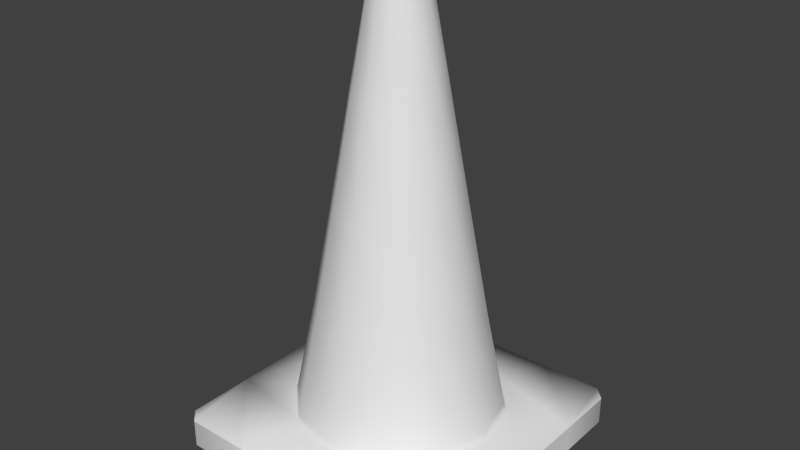 # Source: cone.blend  (saved by Blender 2.75.0; exported with 4.5.12 LTS)
import bpy
from mathutils import Matrix  # noqa: F401  (used for matrix-valued properties, if any)

bpy.ops.wm.read_factory_settings(use_empty=True)
scene = bpy.context.scene
scene.name = 'Scene'

# ---- collections
col_collection_11 = bpy.data.collections.new('Collection 11'); scene.collection.children.link(col_collection_11)

# ---- materials (node trees are filled in below, after node groups)
mat_material_001 = bpy.data.materials.new('Material.001')
mat_material_001.alpha_threshold = 0.0
mat_material_001.use_transparent_shadow = False
mat_material_001.roughness = 0.5

# ---- material node trees

# ---- world
world_world = bpy.data.worlds.new('World'); scene.world = world_world
world_world.color = (0.05088, 0.05088, 0.05088)
world_world.use_sun_shadow = False
world_world.sun_shadow_jitter_overblur = 0.0
world_world.cycles.sampling_method = 'MANUAL'
world_world.cycles.sample_map_resolution = 256

# ---- meshes
me_cylinder_001 = bpy.data.meshes.new('Cylinder.001')
me_cylinder_001.from_pydata([(-1.218e-08, 0.1606, 0.06311), (-8.716e-10, 0.04194, 0.7112), (0.0803, 0.1391, 0.06311), (0.02097, 0.03632, 0.7112), (0.1391, 0.0803, 0.06311), (0.03632, 0.02097, 0.7112), (0.1606, -3.383e-07, 0.06311), (0.04194, -1.783e-08, 0.7112), (0.1391, -0.0803, 0.06311), (0.03632, -0.02097, 0.7112), (0.0803, -0.1391, 0.06311), (0.02097, -0.03632, 0.7112), (1.207e-08, -0.1606, 0.06311), (5.461e-09, -0.04194, 0.7112), (-0.0803, -0.1391, 0.06311), (-0.02097, -0.03632, 0.7112), (-0.1391, -0.0803, 0.06311), (-0.03632, -0.02097, 0.7112), (-0.1606, -4.059e-07, 0.06311), (-0.04194, -3.549e-08, 0.7112), (-0.1391, 0.0803, 0.06311), (-0.03632, 0.02097, 0.7112), (-0.0803, 0.1391, 0.06311), (-0.02097, 0.03632, 0.7112), (-0.2286, 0.0, 0.04728), (-0.2286, 0.0, 0.0), (0.2286, 0.0, 0.04728), (0.2286, 0.0, 0.0), (-0.2286, 0.1036, 0.04728), (0.1073, -0.2286, 0.04728), (0.2286, 0.1161, 0.0), (0.1073, -0.2286, 0.0), (-0.2286, 0.1036, 0.0), (0.2286, 0.1161, 0.04728), (-0.2286, -0.1036, 0.0), (0.2286, -0.1092, 0.04728), (-0.2286, -0.1036, 0.04728), (0.2286, -0.1092, 0.0), (0.0, 0.2286, 0.04728), (0.0, 0.2286, 0.0), (0.0, -0.2286, 0.04728), (0.0, -0.2286, 0.0), (0.1143, 0.2286, 0.0), (0.1143, 0.2286, 0.04728), (-0.1143, 0.2286, 0.04728), (-0.1143, 0.2286, 0.0), (-0.1073, -0.2286, 0.04728), (-0.1073, -0.2286, 0.0), (-0.211, -0.2286, 0.0), (-0.2286, -0.211, 0.0), (-0.2286, 0.211, 0.0), (-0.211, 0.2286, 0.0), (0.211, 0.2286, 0.0), (0.2286, 0.211, 0.0), (0.2286, -0.211, 0.0), (0.211, -0.2286, 0.0), (-0.2286, -0.211, 0.04728), (-0.211, -0.2286, 0.04728), (-0.211, 0.2286, 0.04728), (-0.2286, 0.211, 0.04728), (0.2286, 0.211, 0.04728), (0.211, 0.2286, 0.04728), (0.211, -0.2286, 0.04728), (0.2286, -0.211, 0.04728), (-0.2223, 9.59e-06, 0.0), (0.2223, 9.59e-06, 0.0), (0.2223, 0.1129, 0.0), (0.1043, -0.2222, 0.0), (-0.2223, 0.1007, 0.0), (-0.2223, -0.1007, 0.0), (0.2223, -0.1061, 0.0), (3.365e-10, 0.2223, 0.0), (3.365e-10, -0.2222, 0.0), (0.1111, 0.2223, 0.0), (-0.1111, 0.2223, 0.0), (-0.1043, -0.2222, 0.0), (-0.2052, -0.2222, 0.0), (-0.2223, -0.2052, 0.0), (-0.2223, 0.2052, 0.0), (-0.2052, 0.2223, 0.0), (0.2052, 0.2223, 0.0), (0.2223, 0.2052, 0.0), (0.2223, -0.2052, 0.0), (0.2052, -0.2222, 0.0), (-0.1822, 7.004e-05, 0.0), (0.1822, 7.004e-05, 0.0), (0.1822, 0.09261, 0.0), (0.0855, -0.1822, 0.0), (-0.1822, 0.08262, 0.0), (-0.1822, -0.07766, 0.0), (0.1822, -0.08215, 0.0), (1.121e-10, 0.1823, 0.0), (1.121e-10, -0.1822, 0.0), (0.09111, 0.1823, 0.0), (-0.09111, 0.1823, 0.0), (-0.0855, -0.1822, 0.0), (-0.1682, -0.1822, 0.0), (-0.1822, -0.1681, 0.0), (-0.1822, 0.1683, 0.0), (-0.1682, 0.1823, 0.0), (0.1682, 0.1823, 0.0), (0.1822, 0.1683, 0.0), (0.1822, -0.1681, 0.0), (0.1682, -0.1822, 0.0), (-5.627e-10, 0.02135, 0.7112), (0.01067, 0.01849, 0.7112), (0.01849, 0.01067, 0.7112), (0.02135, -2e-08, 0.7112), (0.01849, -0.01067, 0.7112), (0.01067, -0.01849, 0.7112), (2.661e-09, -0.02135, 0.7112), (-0.01067, -0.01849, 0.7112), (-0.01849, -0.01067, 0.7112), (-0.02135, -2.899e-08, 0.7112), (-0.01849, 0.01067, 0.7112), (-0.01067, 0.01849, 0.7112), (-1.675e-10, 0.128, 0.2251), (-5.873e-10, 0.0988, 0.3872), (-7.33e-10, 0.07005, 0.5492), (0.03502, 0.06066, 0.5492), (0.0494, 0.08556, 0.3872), (0.06399, 0.1108, 0.2251), (0.06066, 0.03502, 0.5492), (0.08556, 0.0494, 0.3872), (0.1108, 0.06399, 0.2251), (0.07005, -1.478e-08, 0.5492), (0.0988, -1.166e-08, 0.3872), (0.128, -9.182e-09, 0.2251), (0.06066, -0.03502, 0.5492), (0.08556, -0.0494, 0.3872), (0.1108, -0.06399, 0.2251), (0.03502, -0.06066, 0.5492), (0.0494, -0.08556, 0.3872), (0.06399, -0.1108, 0.2251), (9.844e-09, -0.07005, 0.5492), (1.433e-08, -0.0988, 0.3872), (1.916e-08, -0.128, 0.2251), (-0.03502, -0.06066, 0.5492), (-0.0494, -0.08556, 0.3872), (-0.06399, -0.1108, 0.2251), (-0.06066, -0.03502, 0.5492), (-0.08556, -0.0494, 0.3872), (-0.1108, -0.06399, 0.2251), (-0.07005, -4.429e-08, 0.5492), (-0.0988, -5.327e-08, 0.3872), (-0.128, -6.309e-08, 0.2251), (-0.06066, 0.03502, 0.5492), (-0.08556, 0.0494, 0.3872), (-0.1108, 0.06399, 0.2251), (-0.03502, 0.06066, 0.5492), (-0.0494, 0.08556, 0.3872), (-0.06399, 0.1108, 0.2251), (-8.635e-10, 0.04095, 0.7112), (-0.02047, 0.03546, 0.7112), (-0.03546, 0.02047, 0.7112), (-0.04095, -3.517e-08, 0.7112), (-0.03546, -0.02047, 0.7112), (-0.02047, -0.03546, 0.7112), (5.319e-09, -0.04095, 0.7112), (0.02047, -0.03546, 0.7112), (0.03546, -0.02047, 0.7112), (0.04095, -1.792e-08, 0.7112), (0.03546, 0.02047, 0.7112), (0.02047, 0.03546, 0.7112), (-0.01769, 0.03064, 0.7112), (-0.03064, 0.01769, 0.7112), (-0.03538, -3.333e-08, 0.7112), (-0.03064, -0.01769, 0.7112), (-0.01769, -0.03064, 0.7112), (4.523e-09, -0.03538, 0.7112), (0.01769, -0.03064, 0.7112), (0.03064, -0.01769, 0.7112), (0.03538, -1.843e-08, 0.7112), (0.03064, 0.01769, 0.7112), (0.01769, 0.03064, 0.7112), (-8.183e-10, 0.03538, 0.7112), (-8.493e-10, 0.0438, 0.6973), (0.0219, 0.03793, 0.6973), (0.03793, 0.0219, 0.6973), (0.0438, -1.766e-08, 0.6973), (0.03793, -0.0219, 0.6973), (0.0219, -0.03793, 0.6973), (5.764e-09, -0.0438, 0.6973), (-0.0219, -0.03793, 0.6973), (-0.03793, -0.0219, 0.6973), (-0.0438, -3.611e-08, 0.6973), (-0.03793, 0.0219, 0.6973), (-0.0219, 0.03793, 0.6973), (0.07956, 0.1378, 0.06933), (0.1378, 0.07956, 0.06933), (0.1591, -3.385e-07, 0.06933), (0.1378, -0.07956, 0.06933), (0.07956, -0.1378, 0.06933), (1.183e-08, -0.1591, 0.06933), (-0.07956, -0.1378, 0.06933), (-0.1378, -0.07956, 0.06933), (-0.1591, -4.055e-07, 0.06933), (-0.1378, 0.07956, 0.06933), (-0.07956, 0.1378, 0.06933), (-1.22e-08, 0.1591, 0.06933), (0.1428, 0.08184, 0.06256), (0.1635, -3.38e-07, 0.06256), (-1.218e-08, 0.1635, 0.06256), (0.08177, 0.1428, 0.06256), (-0.08177, 0.1428, 0.06256), (0.1428, -0.08166, 0.06256), (-0.1635, -4.034e-07, 0.06256), (-0.1428, 0.08138, 0.06256), (-0.1428, -0.08138, 0.06256), (1.124e-08, -0.1635, 0.06256), (0.08151, -0.1428, 0.06256), (-0.08151, -0.1428, 0.06256), (0.2286, 0.0, 0.04422), (-0.2286, 0.0, 0.04422), (0.2286, 0.1161, 0.04422), (-0.2286, 0.1036, 0.04422), (0.1073, -0.2286, 0.04422), (-0.2286, -0.1036, 0.04422), (0.2286, -0.1092, 0.04422), (-0.1143, 0.2286, 0.04422), (0.1143, 0.2286, 0.04422), (0.0, -0.2286, 0.04422), (0.0, 0.2286, 0.04422), (-0.1073, -0.2286, 0.04422), (-0.211, -0.2286, 0.04422), (-0.2286, -0.211, 0.04422), (-0.211, 0.2286, 0.04422), (-0.2286, 0.211, 0.04422), (0.2286, 0.211, 0.04422), (0.211, 0.2286, 0.04422), (0.211, -0.2286, 0.04422), (0.2286, -0.211, 0.04422), (0.2286, 0.0, 0.002453), (-0.2286, 0.0, 0.002453), (0.2286, 0.1161, 0.002453), (-0.2286, 0.1036, 0.002453), (0.1073, -0.2286, 0.002453), (-0.2286, -0.1036, 0.002453), (0.2286, -0.1092, 0.002453), (-0.1143, 0.2286, 0.002453), (0.1143, 0.2286, 0.002453), (0.0, -0.2286, 0.002453), (0.0, 0.2286, 0.002453), (-0.1073, -0.2286, 0.002453), (-0.2286, -0.211, 0.002453), (-0.211, 0.2286, 0.002453), (0.2286, 0.211, 0.002453), (0.211, -0.2286, 0.002453), (-0.211, -0.2286, 0.002453), (-0.2286, 0.211, 0.002453), (0.211, 0.2286, 0.002453), (0.2286, -0.211, 0.002453), (-0.008659, 0.03694, 0.7095), (0.01097, 0.03632, 0.7095), (0.02766, 0.02597, 0.7095), (0.03694, 0.008659, 0.7095), (0.03632, -0.01097, 0.7095), (0.02597, -0.02766, 0.7095), (0.008659, -0.03694, 0.7095), (-0.01097, -0.03632, 0.7095), (-0.02766, -0.02597, 0.7095), (-0.03694, -0.008659, 0.7095), (-0.03632, 0.01097, 0.7095), (-0.02597, 0.02766, 0.7095), (-0.03468, 0.148, 0.0637), (0.04394, 0.1455, 0.0637), (0.1108, 0.104, 0.0637), (0.148, 0.03468, 0.0637), (0.1455, -0.04394, 0.0637), (0.104, -0.1108, 0.0637), (0.03468, -0.148, 0.0637), (-0.04394, -0.1455, 0.0637), (-0.1108, -0.104, 0.0637), (-0.148, -0.03468, 0.0637), (-0.1455, 0.04394, 0.0637), (-0.104, 0.1108, 0.0637), (-0.1122, 0.0004556, 0.04418), (0.1122, 0.001197, 0.04418), (0.1066, 0.03586, 0.04418), (0.03504, -0.1058, 0.04418), (-0.1069, 0.03516, 0.04418), (-0.1066, -0.03421, 0.04418), (0.1069, -0.03351, 0.04418), (-0.0003709, 0.1131, 0.04418), (0.0003709, -0.1114, 0.04418), (0.03433, 0.1077, 0.04418), (-0.03504, 0.1075, 0.04418), (-0.03433, -0.106, 0.04418), (-0.06568, -0.0902, 0.04418), (-0.09059, -0.06545, 0.04418), (-0.09103, 0.0665, 0.04418), (-0.06628, 0.09142, 0.04418), (0.06568, 0.09185, 0.04418), (0.09059, 0.0671, 0.04418), (0.09103, -0.06485, 0.04418), (0.06628, -0.08976, 0.04418)], [], [(176, 1, 3, 177), (177, 3, 5, 178), (178, 5, 7, 179), (179, 7, 9, 180), (180, 9, 11, 181), (181, 11, 13, 182), (182, 13, 15, 183), (183, 15, 17, 184), (184, 17, 19, 185), (185, 19, 21, 186), (186, 21, 23, 187), (187, 23, 1, 176), (238, 251, 54, 37), (247, 236, 31, 55), (211, 208, 36, 46), (245, 239, 45, 51), (234, 232, 27, 30), (237, 233, 25, 34), (240, 250, 52, 42), (200, 201, 26, 33), (233, 235, 32, 25), (241, 243, 47, 41), (202, 38, 44, 204), (206, 24, 36, 208), (232, 238, 37, 27), (203, 200, 33, 43), (28, 207, 204, 44), (242, 240, 42, 39), (201, 200, 4, 6), (203, 43, 38, 202), (207, 28, 24, 206), (235, 249, 50, 32), (236, 241, 41, 31), (239, 242, 39, 45), (205, 201, 6, 8), (211, 46, 40, 209), (246, 234, 30, 53), (210, 29, 35, 205), (209, 40, 29, 210), (243, 248, 48, 47), (224, 57, 56, 225), (245, 51, 50, 249), (246, 53, 52, 250), (247, 55, 54, 251), (244, 237, 34, 49), (36, 56, 57, 46), (29, 62, 63, 35), (33, 60, 61, 43), (44, 58, 59, 28), (50, 51, 79, 78), (49, 34, 69, 77), (48, 49, 77, 76), (37, 54, 82, 70), (41, 47, 75, 72), (55, 31, 67, 83), (39, 42, 73, 71), (42, 52, 80, 73), (53, 30, 66, 81), (27, 37, 70, 65), (54, 55, 83, 82), (25, 32, 68, 64), (32, 50, 78, 68), (31, 41, 72, 67), (52, 53, 81, 80), (51, 45, 74, 79), (30, 27, 65, 66), (34, 25, 64, 69), (45, 39, 71, 74), (47, 48, 76, 75), (83, 67, 87, 103), (74, 71, 91, 94), (81, 66, 86, 101), (71, 73, 93, 91), (67, 72, 92, 87), (79, 74, 94, 99), (65, 70, 90, 85), (77, 69, 89, 97), (80, 81, 101, 100), (70, 82, 102, 90), (76, 77, 97, 96), (73, 80, 100, 93), (72, 75, 95, 92), (69, 64, 84, 89), (68, 78, 98, 88), (66, 65, 85, 86), (75, 76, 96, 95), (64, 68, 88, 84), (82, 83, 103, 102), (78, 79, 99, 98), (175, 164, 115, 104), (164, 165, 114, 115), (165, 166, 113, 114), (166, 167, 112, 113), (167, 168, 111, 112), (168, 169, 110, 111), (169, 170, 109, 110), (170, 171, 108, 109), (171, 172, 107, 108), (172, 173, 106, 107), (173, 174, 105, 106), (174, 175, 104, 105), (198, 151, 116, 199), (151, 150, 117, 116), (150, 149, 118, 117), (197, 148, 151, 198), (148, 147, 150, 151), (147, 146, 149, 150), (196, 145, 148, 197), (145, 144, 147, 148), (144, 143, 146, 147), (195, 142, 145, 196), (142, 141, 144, 145), (141, 140, 143, 144), (194, 139, 142, 195), (139, 138, 141, 142), (138, 137, 140, 141), (193, 136, 139, 194), (136, 135, 138, 139), (135, 134, 137, 138), (192, 133, 136, 193), (133, 132, 135, 136), (132, 131, 134, 135), (191, 130, 133, 192), (130, 129, 132, 133), (129, 128, 131, 132), (190, 127, 130, 191), (127, 126, 129, 130), (126, 125, 128, 129), (189, 124, 127, 190), (124, 123, 126, 127), (123, 122, 125, 126), (188, 121, 124, 189), (121, 120, 123, 124), (120, 119, 122, 123), (199, 116, 121, 188), (116, 117, 120, 121), (117, 118, 119, 120), (3, 1, 152, 163), (5, 3, 163, 162), (7, 5, 162, 161), (9, 7, 161, 160), (11, 9, 160, 159), (13, 11, 159, 158), (15, 13, 158, 157), (17, 15, 157, 156), (19, 17, 156, 155), (21, 19, 155, 154), (23, 21, 154, 153), (1, 23, 153, 152), (163, 152, 175, 174), (162, 163, 174, 173), (161, 162, 173, 172), (160, 161, 172, 171), (159, 160, 171, 170), (158, 159, 170, 169), (157, 158, 169, 168), (156, 157, 168, 167), (155, 156, 167, 166), (154, 155, 166, 165), (153, 154, 165, 164), (152, 153, 164, 175), (149, 187, 176, 118), (146, 186, 187, 149), (143, 185, 186, 146), (140, 184, 185, 143), (137, 183, 184, 140), (134, 182, 183, 137), (131, 181, 182, 134), (128, 180, 181, 131), (125, 179, 180, 128), (122, 178, 179, 125), (119, 177, 178, 122), (118, 176, 177, 119), (0, 199, 188, 2), (2, 188, 189, 4), (4, 189, 190, 6), (6, 190, 191, 8), (8, 191, 192, 10), (10, 192, 193, 12), (12, 193, 194, 14), (14, 194, 195, 16), (16, 195, 196, 18), (18, 196, 197, 20), (20, 197, 198, 22), (22, 198, 199, 0), (14, 16, 208, 211), (10, 210, 205, 8), (12, 209, 210, 10), (14, 211, 209, 12), (20, 22, 204, 207), (20, 207, 206, 18), (18, 206, 208, 16), (0, 202, 204, 22), (2, 203, 202, 0), (2, 4, 200, 203), (56, 36, 217, 225), (62, 230, 231, 63), (60, 228, 229, 61), (58, 226, 227, 59), (248, 224, 225, 244), (46, 57, 224, 223), (60, 33, 214, 228), (44, 38, 222, 219), (29, 40, 221, 216), (28, 59, 227, 215), (38, 43, 220, 222), (26, 35, 218, 212), (40, 46, 223, 221), (24, 28, 215, 213), (43, 61, 229, 220), (36, 24, 213, 217), (33, 26, 212, 214), (58, 44, 219, 226), (62, 29, 216, 230), (35, 63, 231, 218), (48, 248, 244, 49), (225, 217, 237, 244), (230, 247, 251, 231), (228, 246, 250, 229), (226, 245, 249, 227), (223, 224, 248, 243), (228, 214, 234, 246), (219, 222, 242, 239), (216, 221, 241, 236), (215, 227, 249, 235), (222, 220, 240, 242), (212, 218, 238, 232), (221, 223, 243, 241), (213, 215, 235, 233), (220, 229, 250, 240), (217, 213, 233, 237), (214, 212, 232, 234), (226, 219, 239, 245), (230, 216, 236, 247), (218, 231, 251, 238), (256, 268, 269, 257), (263, 275, 264, 252), (253, 265, 266, 254), (260, 272, 273, 261), (257, 269, 270, 258), (254, 266, 267, 255), (261, 273, 274, 262), (258, 270, 271, 259), (255, 267, 268, 256), (262, 274, 275, 263), (252, 264, 265, 253), (259, 271, 272, 260), (92, 95, 287, 284), (99, 94, 286, 291), (94, 91, 283, 286), (84, 88, 280, 276), (88, 98, 290, 280), (96, 97, 289, 288), (85, 90, 282, 277), (101, 86, 278, 293), (98, 99, 291, 290), (86, 85, 277, 278), (93, 100, 292, 285), (100, 101, 293, 292), (87, 92, 284, 279), (103, 87, 279, 295), (102, 103, 295, 294), (89, 84, 276, 281), (90, 102, 294, 282), (97, 89, 281, 289), (91, 93, 285, 283), (95, 96, 288, 287), (201, 205, 35, 26)])
me_cylinder_001.polygons.foreach_set('use_smooth', [True] * 268)
_uv = me_cylinder_001.uv_layers.new(name='UVMap')
_uv.uv.foreach_set('vector', [0.2679, 0.3318, 0.2816, 0.3699, 0.2569, 0.3816, 0.2384, 0.3443, 0.2384, 0.3443, 0.2569, 0.3816, 0.2331, 0.3975, 0.2095, 0.3608, 0.2095, 0.3608, 0.2331, 0.3975, 0.2109, 0.4201, 0.1814, 0.3827, 0.5248, 0.3695, 0.4995, 0.4026, 0.4794, 0.3842, 0.5001, 0.3511, 0.5001, 0.3511, 0.4794, 0.3842, 0.4575, 0.3719, 0.4737, 0.3373, 0.4737, 0.3373, 0.4575, 0.3719, 0.4341, 0.3631, 0.4459, 0.327, 0.4459, 0.327, 0.4341, 0.3631, 0.4096, 0.3571, 0.4173, 0.3199, 0.4173, 0.3199, 0.4096, 0.3571, 0.3843, 0.354, 0.3879, 0.3159, 0.3879, 0.3159, 0.3843, 0.354, 0.3586, 0.3536, 0.358, 0.315, 0.358, 0.315, 0.3586, 0.3536, 0.3328, 0.3561, 0.3279, 0.3173, 0.3279, 0.3173, 0.3328, 0.3561, 0.307, 0.3615, 0.2978, 0.3229, 0.2978, 0.3229, 0.307, 0.3615, 0.2816, 0.3699, 0.2679, 0.3318, 0.8176, 0.632, 0.8021, 0.557, 0.8073, 0.5529, 0.8248, 0.6312, 0.7857, 0.5431, 0.7139, 0.5305, 0.7146, 0.5239, 0.7893, 0.5374, 0.5735, 0.6, 0.5222, 0.6511, 0.4714, 0.6354, 0.5569, 0.5493, 0.4715, 0.8791, 0.5442, 0.8933, 0.5433, 0.9003, 0.4669, 0.8847, 0.8145, 0.8021, 0.8193, 0.7155, 0.8262, 0.7157, 0.8215, 0.8031, 0.4518, 0.6331, 0.4475, 0.7086, 0.4408, 0.7084, 0.4452, 0.6324, 0.7141, 0.8967, 0.7829, 0.8864, 0.7863, 0.8919, 0.7147, 0.9037, 0.7426, 0.7758, 0.7556, 0.7141, 0.7984, 0.715, 0.7934, 0.7992, 0.4475, 0.7086, 0.4478, 0.786, 0.4408, 0.7865, 0.4408, 0.7084, 0.6353, 0.5264, 0.5545, 0.5281, 0.5538, 0.5211, 0.6354, 0.5196, 0.6301, 0.8347, 0.6292, 0.8769, 0.547, 0.8723, 0.5693, 0.8217, 0.5097, 0.7099, 0.4679, 0.7091, 0.4714, 0.6354, 0.5222, 0.6511, 0.8193, 0.7155, 0.8176, 0.632, 0.8248, 0.6312, 0.8262, 0.7157, 0.6921, 0.8243, 0.7426, 0.7758, 0.7934, 0.7992, 0.7125, 0.8758, 0.4687, 0.7846, 0.5202, 0.7696, 0.5693, 0.8217, 0.547, 0.8723, 0.6288, 0.8975, 0.7141, 0.8967, 0.7147, 0.9037, 0.6286, 0.9043, 0.7556, 0.7141, 0.7426, 0.7758, 0.7256, 0.7681, 0.7415, 0.7138, 0.6921, 0.8243, 0.7125, 0.8758, 0.6292, 0.8769, 0.6301, 0.8347, 0.5202, 0.7696, 0.4687, 0.7846, 0.4679, 0.7091, 0.5097, 0.7099, 0.4478, 0.786, 0.4585, 0.8615, 0.453, 0.865, 0.4408, 0.7865, 0.7139, 0.5305, 0.6353, 0.5264, 0.6354, 0.5196, 0.7146, 0.5239, 0.5442, 0.8933, 0.6288, 0.8975, 0.6286, 0.9043, 0.5433, 0.9003, 0.7449, 0.6521, 0.7556, 0.7141, 0.7415, 0.7138, 0.7274, 0.6585, 0.5735, 0.6, 0.5569, 0.5493, 0.6348, 0.547, 0.6341, 0.5891, 0.8004, 0.8734, 0.8145, 0.8021, 0.8215, 0.8031, 0.806, 0.8781, 0.6941, 0.6013, 0.7117, 0.5503, 0.7961, 0.6344, 0.7449, 0.6521, 0.6341, 0.5891, 0.6348, 0.547, 0.7117, 0.5503, 0.6941, 0.6013, 0.5545, 0.5281, 0.4788, 0.5433, 0.4748, 0.5381, 0.5538, 0.5211, 0.4829, 0.5485, 0.4911, 0.5589, 0.4816, 0.5703, 0.4705, 0.5631, 0.4715, 0.8791, 0.4669, 0.8847, 0.453, 0.865, 0.4585, 0.8615, 0.8004, 0.8734, 0.806, 0.8781, 0.7863, 0.8919, 0.7829, 0.8864, 0.7857, 0.5431, 0.7893, 0.5374, 0.8073, 0.5529, 0.8021, 0.557, 0.4649, 0.5595, 0.4518, 0.6331, 0.4452, 0.6324, 0.4593, 0.5558, 0.4714, 0.6354, 0.4816, 0.5703, 0.4911, 0.5589, 0.5569, 0.5493, 0.7117, 0.5503, 0.7749, 0.56, 0.7864, 0.5695, 0.7961, 0.6344, 0.7934, 0.7992, 0.7836, 0.8594, 0.7724, 0.8697, 0.7125, 0.8758, 0.547, 0.8723, 0.4856, 0.8623, 0.4752, 0.8511, 0.4687, 0.7846, 0.6561, 0.1879, 0.6685, 0.1755, 0.6726, 0.1799, 0.6606, 0.192, 0.6561, 0.4851, 0.6561, 0.4094, 0.6606, 0.4073, 0.6606, 0.4809, 0.6685, 0.4974, 0.6561, 0.4851, 0.6606, 0.4809, 0.6726, 0.4929, 0.9781, 0.4133, 0.9781, 0.485, 0.9736, 0.4809, 0.9736, 0.4112, 0.8171, 0.4974, 0.7416, 0.4974, 0.7437, 0.4929, 0.8171, 0.4929, 0.9657, 0.4974, 0.8926, 0.4974, 0.8905, 0.4929, 0.9616, 0.4929, 0.8171, 0.1755, 0.8976, 0.1755, 0.8953, 0.1799, 0.8171, 0.1799, 0.8976, 0.1755, 0.9657, 0.1755, 0.9616, 0.1799, 0.8953, 0.1799, 0.9781, 0.1879, 0.9781, 0.2547, 0.9736, 0.257, 0.9736, 0.192, 0.9781, 0.3365, 0.9781, 0.4133, 0.9736, 0.4112, 0.9736, 0.3364, 0.9781, 0.485, 0.9657, 0.4974, 0.9616, 0.4929, 0.9736, 0.4809, 0.6561, 0.3365, 0.6561, 0.2635, 0.6606, 0.2656, 0.6606, 0.3364, 0.6561, 0.2635, 0.6561, 0.1879, 0.6606, 0.192, 0.6606, 0.2656, 0.8926, 0.4974, 0.8171, 0.4974, 0.8171, 0.4929, 0.8905, 0.4929, 0.9657, 0.1755, 0.9781, 0.1879, 0.9736, 0.192, 0.9616, 0.1799, 0.6685, 0.1755, 0.7366, 0.1755, 0.7388, 0.1799, 0.6726, 0.1799, 0.9781, 0.2547, 0.9781, 0.3365, 0.9736, 0.3364, 0.9736, 0.257, 0.6561, 0.4094, 0.6561, 0.3365, 0.6606, 0.3364, 0.6606, 0.4073, 0.7366, 0.1755, 0.8171, 0.1755, 0.8171, 0.1799, 0.7388, 0.1799, 0.7416, 0.4974, 0.6685, 0.4974, 0.6726, 0.4929, 0.7437, 0.4929, 0.9616, 0.4929, 0.8905, 0.4929, 0.8773, 0.4647, 0.9355, 0.4647, 0.7388, 0.1799, 0.8171, 0.1799, 0.8171, 0.2081, 0.7529, 0.2081, 0.9736, 0.192, 0.9736, 0.257, 0.9454, 0.2712, 0.9454, 0.218, 0.8171, 0.1799, 0.8953, 0.1799, 0.8813, 0.2081, 0.8171, 0.2081, 0.8905, 0.4929, 0.8171, 0.4929, 0.8171, 0.4647, 0.8773, 0.4647, 0.6726, 0.1799, 0.7388, 0.1799, 0.7529, 0.2081, 0.6986, 0.2081, 0.9736, 0.3364, 0.9736, 0.4112, 0.9454, 0.3943, 0.9454, 0.3364, 0.6606, 0.4809, 0.6606, 0.4073, 0.6888, 0.3911, 0.6888, 0.4549, 0.9616, 0.1799, 0.9736, 0.192, 0.9454, 0.218, 0.9355, 0.2081, 0.9736, 0.4112, 0.9736, 0.4809, 0.9454, 0.4549, 0.9454, 0.3943, 0.6726, 0.4929, 0.6606, 0.4809, 0.6888, 0.4549, 0.6986, 0.4647, 0.8953, 0.1799, 0.9616, 0.1799, 0.9355, 0.2081, 0.8813, 0.2081, 0.8171, 0.4929, 0.7437, 0.4929, 0.7569, 0.4647, 0.8171, 0.4647, 0.6606, 0.4073, 0.6606, 0.3364, 0.6888, 0.3364, 0.6888, 0.3911, 0.6606, 0.2656, 0.6606, 0.192, 0.6888, 0.218, 0.6888, 0.2783, 0.9736, 0.257, 0.9736, 0.3364, 0.9454, 0.3364, 0.9454, 0.2712, 0.7437, 0.4929, 0.6726, 0.4929, 0.6986, 0.4647, 0.7569, 0.4647, 0.6606, 0.3364, 0.6606, 0.2656, 0.6888, 0.2783, 0.6888, 0.3364, 0.9736, 0.4809, 0.9616, 0.4929, 0.9355, 0.4647, 0.9454, 0.4549, 0.6606, 0.192, 0.6726, 0.1799, 0.6986, 0.2081, 0.6888, 0.218, 0.2844, 0.3773, 0.3089, 0.3691, 0.3095, 0.3716, 0.2854, 0.3798, 0.3089, 0.3691, 0.3337, 0.3638, 0.3341, 0.3663, 0.3095, 0.3716, 0.3337, 0.3638, 0.3588, 0.3613, 0.3588, 0.3638, 0.3341, 0.3663, 0.3588, 0.3613, 0.3836, 0.3615, 0.3834, 0.364, 0.3588, 0.3638, 0.3836, 0.3615, 0.4081, 0.3645, 0.4076, 0.3669, 0.3834, 0.364, 0.4081, 0.3645, 0.4318, 0.3701, 0.431, 0.3724, 0.4076, 0.3669, 0.4318, 0.3701, 0.4543, 0.3785, 0.4533, 0.3806, 0.431, 0.3724, 0.4543, 0.3785, 0.4751, 0.3899, 0.4737, 0.3919, 0.4533, 0.3806, 0.4751, 0.3899, 0.4929, 0.4066, 0.4907, 0.408, 0.4737, 0.3919, 0.2192, 0.4247, 0.2385, 0.404, 0.2403, 0.4062, 0.2219, 0.4262, 0.2385, 0.404, 0.2608, 0.3888, 0.2621, 0.3912, 0.2403, 0.4062, 0.2608, 0.3888, 0.2844, 0.3773, 0.2854, 0.3798, 0.2621, 0.3912, 0.2502, 0.05979, 0.2568, 0.107, 0.2057, 0.117, 0.1949, 0.07012, 0.2568, 0.107, 0.2716, 0.198, 0.2286, 0.2076, 0.2057, 0.117, 0.2716, 0.198, 0.2885, 0.2843, 0.2541, 0.2937, 0.2286, 0.2076, 0.3057, 0.05442, 0.3081, 0.1015, 0.2568, 0.107, 0.2502, 0.05979, 0.3081, 0.1015, 0.3146, 0.1923, 0.2716, 0.198, 0.2568, 0.107, 0.3146, 0.1923, 0.323, 0.2785, 0.2885, 0.2843, 0.2716, 0.198, 0.3608, 0.05399, 0.3591, 0.1007, 0.3081, 0.1015, 0.3057, 0.05442, 0.3591, 0.1007, 0.3573, 0.1908, 0.3146, 0.1923, 0.3081, 0.1015, 0.3573, 0.1908, 0.3574, 0.2764, 0.323, 0.2785, 0.3146, 0.1923, 0.4153, 0.05844, 0.4095, 0.1044, 0.3591, 0.1007, 0.3608, 0.05399, 0.4095, 0.1044, 0.3997, 0.1932, 0.3573, 0.1908, 0.3591, 0.1007, 0.3997, 0.1932, 0.3914, 0.2777, 0.3574, 0.2764, 0.3573, 0.1908, 0.4686, 0.06757, 0.459, 0.1125, 0.4095, 0.1044, 0.4153, 0.05844, 0.459, 0.1125, 0.4413, 0.1996, 0.3997, 0.1932, 0.4095, 0.1044, 0.4413, 0.1996, 0.425, 0.2826, 0.3914, 0.2777, 0.3997, 0.1932, 0.5206, 0.08113, 0.5074, 0.1248, 0.459, 0.1125, 0.4686, 0.06757, 0.5074, 0.1248, 0.4821, 0.2098, 0.4413, 0.1996, 0.459, 0.1125, 0.4821, 0.2098, 0.4578, 0.2909, 0.425, 0.2826, 0.4413, 0.1996, 0.5709, 0.09884, 0.5543, 0.1411, 0.5074, 0.1248, 0.5206, 0.08113, 0.5543, 0.1411, 0.5218, 0.2237, 0.4821, 0.2098, 0.5074, 0.1248, 0.5218, 0.2237, 0.4898, 0.3027, 0.4578, 0.2909, 0.4821, 0.2098, 0.6195, 0.1204, 0.5996, 0.1611, 0.5543, 0.1411, 0.5709, 0.09884, 0.5996, 0.1611, 0.5603, 0.2412, 0.5218, 0.2237, 0.5543, 0.1411, 0.5603, 0.2412, 0.5208, 0.318, 0.4898, 0.3027, 0.5218, 0.2237, 0.6661, 0.1454, 0.6433, 0.1846, 0.5996, 0.1611, 0.6195, 0.1204, 0.6433, 0.1846, 0.5974, 0.262, 0.5603, 0.2412, 0.5996, 0.1611, 0.5974, 0.262, 0.5501, 0.3364, 0.5208, 0.318, 0.5603, 0.2412, 0.08647, 0.105, 0.105, 0.1503, 0.05596, 0.1731, 0.03408, 0.129, 0.105, 0.1503, 0.1435, 0.239, 0.1016, 0.2603, 0.05596, 0.1731, 0.1435, 0.239, 0.1858, 0.3241, 0.1518, 0.3454, 0.1016, 0.2603, 0.1402, 0.08527, 0.1549, 0.1315, 0.105, 0.1503, 0.08647, 0.105, 0.1549, 0.1315, 0.1859, 0.2214, 0.1435, 0.239, 0.105, 0.1503, 0.1859, 0.2214, 0.2199, 0.307, 0.1858, 0.3241, 0.1435, 0.239, 0.1949, 0.07012, 0.2057, 0.117, 0.1549, 0.1315, 0.1402, 0.08527, 0.2057, 0.117, 0.2286, 0.2076, 0.1859, 0.2214, 0.1549, 0.1315, 0.2286, 0.2076, 0.2541, 0.2937, 0.2199, 0.307, 0.1859, 0.2214, 0.2569, 0.3816, 0.2816, 0.3699, 0.2835, 0.3749, 0.2595, 0.3864, 0.2331, 0.3975, 0.2569, 0.3816, 0.2595, 0.3864, 0.2367, 0.4018, 0.2109, 0.4201, 0.2331, 0.3975, 0.2367, 0.4018, 0.2164, 0.4232, 0.4794, 0.3842, 0.4995, 0.4026, 0.4951, 0.4053, 0.4765, 0.388, 0.4575, 0.3719, 0.4794, 0.3842, 0.4765, 0.388, 0.4554, 0.3763, 0.4341, 0.3631, 0.4575, 0.3719, 0.4554, 0.3763, 0.4325, 0.3678, 0.4096, 0.3571, 0.4341, 0.3631, 0.4325, 0.3678, 0.4086, 0.362, 0.3843, 0.354, 0.4096, 0.3571, 0.4086, 0.362, 0.3839, 0.359, 0.3586, 0.3536, 0.3843, 0.354, 0.3839, 0.359, 0.3587, 0.3587, 0.3328, 0.3561, 0.3586, 0.3536, 0.3587, 0.3587, 0.3334, 0.3612, 0.307, 0.3615, 0.3328, 0.3561, 0.3334, 0.3612, 0.3082, 0.3666, 0.2816, 0.3699, 0.307, 0.3615, 0.3082, 0.3666, 0.2835, 0.3749, 0.2595, 0.3864, 0.2835, 0.3749, 0.2844, 0.3773, 0.2608, 0.3888, 0.2367, 0.4018, 0.2595, 0.3864, 0.2608, 0.3888, 0.2385, 0.404, 0.2164, 0.4232, 0.2367, 0.4018, 0.2385, 0.404, 0.2192, 0.4247, 0.4765, 0.388, 0.4951, 0.4053, 0.4929, 0.4066, 0.4751, 0.3899, 0.4554, 0.3763, 0.4765, 0.388, 0.4751, 0.3899, 0.4543, 0.3785, 0.4325, 0.3678, 0.4554, 0.3763, 0.4543, 0.3785, 0.4318, 0.3701, 0.4086, 0.362, 0.4325, 0.3678, 0.4318, 0.3701, 0.4081, 0.3645, 0.3839, 0.359, 0.4086, 0.362, 0.4081, 0.3645, 0.3836, 0.3615, 0.3587, 0.3587, 0.3839, 0.359, 0.3836, 0.3615, 0.3588, 0.3613, 0.3334, 0.3612, 0.3587, 0.3587, 0.3588, 0.3613, 0.3337, 0.3638, 0.3082, 0.3666, 0.3334, 0.3612, 0.3337, 0.3638, 0.3089, 0.3691, 0.2835, 0.3749, 0.3082, 0.3666, 0.3089, 0.3691, 0.2844, 0.3773, 0.2885, 0.2843, 0.2978, 0.3229, 0.2679, 0.3318, 0.2541, 0.2937, 0.323, 0.2785, 0.3279, 0.3173, 0.2978, 0.3229, 0.2885, 0.2843, 0.3574, 0.2764, 0.358, 0.315, 0.3279, 0.3173, 0.323, 0.2785, 0.3914, 0.2777, 0.3879, 0.3159, 0.358, 0.315, 0.3574, 0.2764, 0.425, 0.2826, 0.4173, 0.3199, 0.3879, 0.3159, 0.3914, 0.2777, 0.4578, 0.2909, 0.4459, 0.327, 0.4173, 0.3199, 0.425, 0.2826, 0.4898, 0.3027, 0.4737, 0.3373, 0.4459, 0.327, 0.4578, 0.2909, 0.5208, 0.318, 0.5001, 0.3511, 0.4737, 0.3373, 0.4898, 0.3027, 0.5501, 0.3364, 0.5248, 0.3695, 0.5001, 0.3511, 0.5208, 0.318, 0.1858, 0.3241, 0.2095, 0.3608, 0.1814, 0.3827, 0.1518, 0.3454, 0.2199, 0.307, 0.2384, 0.3443, 0.2095, 0.3608, 0.1858, 0.3241, 0.2541, 0.2937, 0.2679, 0.3318, 0.2384, 0.3443, 0.2199, 0.307, 0.1841, 0.02324, 0.1949, 0.07012, 0.1402, 0.08527, 0.1254, 0.03904, 0.1254, 0.03904, 0.1402, 0.08527, 0.08647, 0.105, 0.06798, 0.05973, 0.06798, 0.05973, 0.08647, 0.105, 0.03408, 0.129, 0.0122, 0.08489, 0.6889, 0.1062, 0.6661, 0.1454, 0.6195, 0.1204, 0.6393, 0.07964, 0.6393, 0.07964, 0.6195, 0.1204, 0.5709, 0.09884, 0.5876, 0.05661, 0.5876, 0.05661, 0.5709, 0.09884, 0.5206, 0.08113, 0.5339, 0.03749, 0.5339, 0.03749, 0.5206, 0.08113, 0.4686, 0.06757, 0.4783, 0.02266, 0.4783, 0.02266, 0.4686, 0.06757, 0.4153, 0.05844, 0.421, 0.0125, 0.421, 0.0125, 0.4153, 0.05844, 0.3608, 0.05399, 0.3625, 0.007305, 0.3625, 0.007305, 0.3608, 0.05399, 0.3057, 0.05442, 0.3032, 0.007304, 0.3032, 0.007304, 0.3057, 0.05442, 0.2502, 0.05979, 0.2436, 0.01262, 0.2436, 0.01262, 0.2502, 0.05979, 0.1949, 0.07012, 0.1841, 0.02324, 0.579, 0.6172, 0.5392, 0.6563, 0.5222, 0.6511, 0.5735, 0.6, 0.6882, 0.6184, 0.6941, 0.6013, 0.7449, 0.6521, 0.7274, 0.6585, 0.6339, 0.603, 0.6341, 0.5891, 0.6941, 0.6013, 0.6882, 0.6184, 0.579, 0.6172, 0.5735, 0.6, 0.6341, 0.5891, 0.6339, 0.603, 0.5375, 0.7648, 0.5765, 0.8049, 0.5693, 0.8217, 0.5202, 0.7696, 0.5375, 0.7648, 0.5202, 0.7696, 0.5097, 0.7099, 0.5235, 0.7102, 0.5235, 0.7102, 0.5097, 0.7099, 0.5222, 0.6511, 0.5392, 0.6563, 0.6304, 0.8208, 0.6301, 0.8347, 0.5693, 0.8217, 0.5765, 0.8049, 0.6854, 0.807, 0.6921, 0.8243, 0.6301, 0.8347, 0.6304, 0.8208, 0.6854, 0.807, 0.7256, 0.7681, 0.7426, 0.7758, 0.6921, 0.8243, 0.4816, 0.5703, 0.4714, 0.6354, 0.4583, 0.6339, 0.4705, 0.5631, 0.7749, 0.56, 0.7821, 0.5487, 0.7968, 0.5612, 0.7864, 0.5695, 0.7836, 0.8594, 0.7948, 0.8687, 0.7794, 0.8808, 0.7724, 0.8697, 0.4856, 0.8623, 0.4762, 0.8735, 0.4641, 0.8581, 0.4752, 0.8511, 0.4788, 0.5433, 0.4829, 0.5485, 0.4705, 0.5631, 0.4649, 0.5595, 0.5569, 0.5493, 0.4911, 0.5589, 0.4829, 0.5485, 0.5553, 0.5352, 0.7836, 0.8594, 0.7934, 0.7992, 0.8074, 0.8012, 0.7948, 0.8687, 0.547, 0.8723, 0.6292, 0.8769, 0.6289, 0.8906, 0.5451, 0.8863, 0.7117, 0.5503, 0.6348, 0.547, 0.6351, 0.5333, 0.7132, 0.5371, 0.4687, 0.7846, 0.4752, 0.8511, 0.4641, 0.8581, 0.4547, 0.7855, 0.6292, 0.8769, 0.7125, 0.8758, 0.7136, 0.8898, 0.6289, 0.8906, 0.7984, 0.715, 0.7961, 0.6344, 0.8105, 0.6328, 0.8123, 0.7154, 0.6348, 0.547, 0.5569, 0.5493, 0.5553, 0.5352, 0.6351, 0.5333, 0.4679, 0.7091, 0.4687, 0.7846, 0.4547, 0.7855, 0.4543, 0.7087, 0.7125, 0.8758, 0.7724, 0.8697, 0.7794, 0.8808, 0.7136, 0.8898, 0.4714, 0.6354, 0.4679, 0.7091, 0.4543, 0.7087, 0.4583, 0.6339, 0.7934, 0.7992, 0.7984, 0.715, 0.8123, 0.7154, 0.8074, 0.8012, 0.4856, 0.8623, 0.547, 0.8723, 0.5451, 0.8863, 0.4762, 0.8735, 0.7749, 0.56, 0.7117, 0.5503, 0.7132, 0.5371, 0.7821, 0.5487, 0.7961, 0.6344, 0.7864, 0.5695, 0.7968, 0.5612, 0.8105, 0.6328, 0.4748, 0.5381, 0.4788, 0.5433, 0.4649, 0.5595, 0.4593, 0.5558, 0.4705, 0.5631, 0.4583, 0.6339, 0.4518, 0.6331, 0.4649, 0.5595, 0.7821, 0.5487, 0.7857, 0.5431, 0.8021, 0.557, 0.7968, 0.5612, 0.7948, 0.8687, 0.8004, 0.8734, 0.7829, 0.8864, 0.7794, 0.8808, 0.4762, 0.8735, 0.4715, 0.8791, 0.4585, 0.8615, 0.4641, 0.8581, 0.5553, 0.5352, 0.4829, 0.5485, 0.4788, 0.5433, 0.5545, 0.5281, 0.7948, 0.8687, 0.8074, 0.8012, 0.8145, 0.8021, 0.8004, 0.8734, 0.5451, 0.8863, 0.6289, 0.8906, 0.6288, 0.8975, 0.5442, 0.8933, 0.7132, 0.5371, 0.6351, 0.5333, 0.6353, 0.5264, 0.7139, 0.5305, 0.4547, 0.7855, 0.4641, 0.8581, 0.4585, 0.8615, 0.4478, 0.786, 0.6289, 0.8906, 0.7136, 0.8898, 0.7141, 0.8967, 0.6288, 0.8975, 0.8123, 0.7154, 0.8105, 0.6328, 0.8176, 0.632, 0.8193, 0.7155, 0.6351, 0.5333, 0.5553, 0.5352, 0.5545, 0.5281, 0.6353, 0.5264, 0.4543, 0.7087, 0.4547, 0.7855, 0.4478, 0.786, 0.4475, 0.7086, 0.7136, 0.8898, 0.7794, 0.8808, 0.7829, 0.8864, 0.7141, 0.8967, 0.4583, 0.6339, 0.4543, 0.7087, 0.4475, 0.7086, 0.4518, 0.6331, 0.8074, 0.8012, 0.8123, 0.7154, 0.8193, 0.7155, 0.8145, 0.8021, 0.4762, 0.8735, 0.5451, 0.8863, 0.5442, 0.8933, 0.4715, 0.8791, 0.7821, 0.5487, 0.7132, 0.5371, 0.7139, 0.5305, 0.7857, 0.5431, 0.8105, 0.6328, 0.7968, 0.5612, 0.8021, 0.557, 0.8176, 0.632, 0.4242, 0.5793, 0.05808, 0.4685, 0.04525, 0.512, 0.4171, 0.6022, 0.4074, 0.7515, 0.02811, 0.7952, 0.03546, 0.8422, 0.4114, 0.7763, 0.417, 0.8005, 0.04564, 0.8881, 0.05856, 0.9325, 0.4241, 0.8239, 0.4051, 0.6756, 0.02355, 0.6512, 0.02213, 0.6993, 0.4042, 0.7009, 0.4171, 0.6022, 0.04525, 0.512, 0.03516, 0.5572, 0.4115, 0.6261, 0.4241, 0.8239, 0.05856, 0.9325, 0.07411, 0.975, 0.4326, 0.8463, 0.4042, 0.7009, 0.02213, 0.6993, 0.02365, 0.7474, 0.405, 0.7263, 0.4115, 0.6261, 0.03516, 0.5572, 0.02791, 0.6038, 0.4075, 0.6506, 0.4328, 0.5575, 0.07354, 0.4272, 0.05808, 0.4685, 0.4242, 0.5793, 0.405, 0.7263, 0.02365, 0.7474, 0.02811, 0.7952, 0.4074, 0.7515, 0.4114, 0.7763, 0.03546, 0.8422, 0.04564, 0.8881, 0.417, 0.8005, 0.4075, 0.6506, 0.02791, 0.6038, 0.02355, 0.6512, 0.4051, 0.6756, 0.8174, 0.4648, 0.7574, 0.4648, 0.7897, 0.4225, 0.8177, 0.4268, 0.6994, 0.2092, 0.7535, 0.2092, 0.7892, 0.2505, 0.764, 0.2634, 0.7535, 0.2092, 0.8174, 0.2092, 0.8171, 0.246, 0.7892, 0.2505, 0.6896, 0.337, 0.6896, 0.2791, 0.7313, 0.3087, 0.727, 0.3367, 0.6896, 0.2791, 0.6896, 0.2191, 0.7441, 0.2835, 0.7313, 0.3087, 0.6994, 0.4648, 0.6896, 0.455, 0.7444, 0.3898, 0.7645, 0.4097, 0.9452, 0.337, 0.9452, 0.3947, 0.9035, 0.3641, 0.9078, 0.3361, 0.9452, 0.2191, 0.9452, 0.2721, 0.9033, 0.3082, 0.8904, 0.283, 0.6896, 0.2191, 0.6994, 0.2092, 0.764, 0.2634, 0.7441, 0.2835, 0.9452, 0.2721, 0.9452, 0.337, 0.9078, 0.3361, 0.9033, 0.3082, 0.8813, 0.2092, 0.9354, 0.2092, 0.8703, 0.2631, 0.8451, 0.2503, 0.9354, 0.2092, 0.9452, 0.2191, 0.8904, 0.283, 0.8703, 0.2631, 0.8774, 0.4648, 0.8174, 0.4648, 0.8177, 0.4268, 0.8456, 0.4223, 0.9354, 0.4648, 0.8774, 0.4648, 0.8456, 0.4223, 0.8708, 0.4094, 0.9452, 0.455, 0.9354, 0.4648, 0.8708, 0.4094, 0.8907, 0.3893, 0.6896, 0.3915, 0.6896, 0.337, 0.727, 0.3367, 0.7315, 0.3646, 0.9452, 0.3947, 0.9452, 0.455, 0.8907, 0.3893, 0.9035, 0.3641, 0.6896, 0.455, 0.6896, 0.3915, 0.7315, 0.3646, 0.7444, 0.3898, 0.8174, 0.2092, 0.8813, 0.2092, 0.8451, 0.2503, 0.8171, 0.246, 0.7574, 0.4648, 0.6994, 0.4648, 0.7645, 0.4097, 0.7897, 0.4225, 0.7556, 0.7141, 0.7449, 0.6521, 0.7961, 0.6344, 0.7984, 0.715])
me_cylinder_001.materials.append(mat_material_001)
me_cylinder_001.use_remesh_preserve_volume = False
me_cylinder_001.use_remesh_preserve_attributes = False
me_cylinder_001.use_mirror_vertex_groups = False
me_cylinder_001.update()

# ---- objects
ob_trafic_cone = bpy.data.objects.new('Trafic cone', me_cylinder_001)

# ---- transforms, parenting, visibility, modifiers, constraints
ob_trafic_cone.location = (0.0, 0.0, 0.0)
ob_trafic_cone.lineart.crease_threshold = 0.0

# ---- collection membership
col_collection_11.objects.link(ob_trafic_cone)

# ---- scene / render settings (as saved in the file)
scene.frame_start = 1; scene.frame_end = 250; scene.frame_set(0)
scene.render.engine = 'BLENDER_EEVEE_NEXT'
scene.render.image_settings.compression = 90
scene.render.resolution_x = 1280
scene.render.resolution_y = 720
scene.render.fps = 20
scene.render.dither_intensity = 0.0
scene.render.film_transparent = True
scene.render.bake_margin = 2
scene.render.bake_bias = 0.0
scene.cycles.use_denoising = False
scene.cycles.samples = 10
scene.cycles.sampling_pattern = 'TABULATED_SOBOL'
scene.cycles.light_sampling_threshold = 0.0
scene.cycles.use_adaptive_sampling = False
scene.cycles.use_light_tree = False
scene.cycles.blur_glossy = 0.0
scene.cycles.pixel_filter_type = 'GAUSSIAN'
scene.cycles.sample_clamp_indirect = 0.0
scene.view_settings.view_transform = 'Standard'
bpy.context.view_layer.update()

# ---- added for rendering (the .blend has no active camera and no usable light): camera, sun
cam_auto = bpy.data.cameras.new('AutoCamera')
cam_auto.lens = 50.0
cam_auto.sensor_width = 36.0
cam_auto.clip_end = 1000.0
ob_auto_camera = bpy.data.objects.new('AutoCamera', cam_auto)
scene.collection.objects.link(ob_auto_camera)
ob_auto_camera.location = (0.889309, -1.06717, 1.06705)
ob_auto_camera.rotation_euler = (1.09748, -7.21219e-08, 0.694738)
scene.camera = ob_auto_camera
light_auto_sun = bpy.data.lights.new('AutoSun', 'SUN')
light_auto_sun.energy = 3.0
light_auto_sun.angle = 0.0523599
ob_auto_sun = bpy.data.objects.new('AutoSun', light_auto_sun)
scene.collection.objects.link(ob_auto_sun)
ob_auto_sun.rotation_euler = (0.872665, 0.174533, 0.523599)
bpy.context.view_layer.update()
